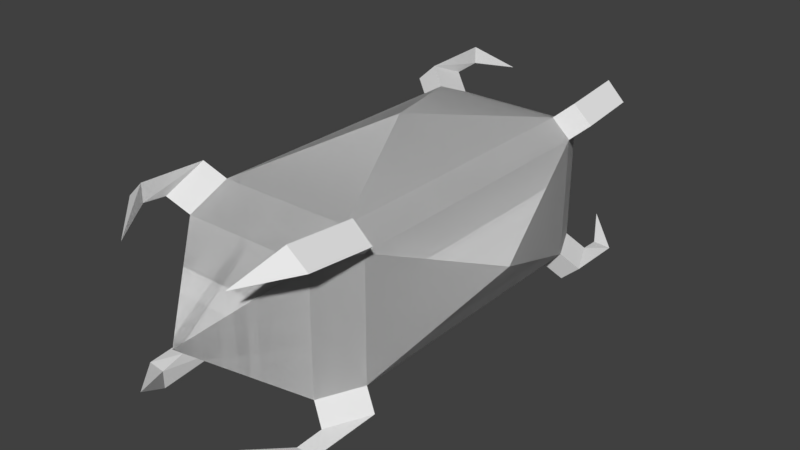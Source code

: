 # Source: SplitEnemy.blend  (saved by Blender 2.79.0; exported with 4.5.12 LTS)
import bpy
from mathutils import Matrix  # noqa: F401  (used for matrix-valued properties, if any)

bpy.ops.wm.read_factory_settings(use_empty=True)
scene = bpy.context.scene
scene.name = 'Scene'

# ---- collections
col_collection_1 = bpy.data.collections.new('Collection 1'); scene.collection.children.link(col_collection_1)

# ---- world
world_world = bpy.data.worlds.new('World'); scene.world = world_world
world_world.color = (0.05088, 0.05088, 0.05088)
world_world.use_sun_shadow = False
world_world.sun_shadow_jitter_overblur = 0.0
world_world.cycles.sampling_method = 'MANUAL'

# ---- meshes
me_cube_001 = bpy.data.meshes.new('Cube.001')
me_cube_001.from_pydata([(-1.49, -0.7765, -1.0), (-1.49, -1.0, -0.7765), (-1.714, -0.7765, -0.7765), (-1.49, -1.0, 0.7765), (-1.49, -0.7765, 1.0), (-1.714, -0.7765, 0.7765), (-1.49, 0.7765, -1.0), (-1.714, 0.7765, -0.7765), (-1.49, 1.0, -0.7765), (-1.49, 0.7765, 1.0), (-1.49, 1.0, 0.7765), (-1.714, 0.7765, 0.7765), (0.06284, -0.7765, -1.0), (0.2863, -0.7765, -0.7765), (0.06284, -1.0, -0.7765), (0.06284, -0.7765, 1.0), (0.06284, -1.0, 0.7765), (0.2863, -0.7765, 0.7765), (0.06284, 0.7765, -1.0), (0.06284, 1.0, -0.7765), (0.2863, 0.7765, -0.7765), (0.06284, 0.7765, 1.0), (0.2863, 0.7765, 0.7765), (0.06284, 1.0, 0.7765), (-1.683, 0.8277, 1.193), (-1.683, 1.051, 0.9696), (-1.907, 0.8277, 0.9696), (-1.649, 1.184, 1.245), (-1.649, 1.185, 1.021), (-1.873, 1.174, 1.021), (-1.392, 1.399, 0.8871), (0.06284, -0.7765, -1.0), (0.06284, -1.0, -0.7765), (0.2863, -0.7765, -0.7765), (0.06284, -1.0, 0.7765), (0.06284, -0.7765, 1.0), (0.2863, -0.7765, 0.7765), (0.06284, 0.7765, -1.0), (0.2863, 0.7765, -0.7765), (0.06284, 1.0, -0.7765), (0.06284, 0.7765, 1.0), (0.06284, 1.0, 0.7765), (0.2863, 0.7765, 0.7765), (-1.49, -0.7765, -1.0), (-1.714, -0.7765, -0.7765), (-1.49, -1.0, -0.7765), (-1.49, -0.7765, 1.0), (-1.49, -1.0, 0.7765), (-1.714, -0.7765, 0.7765), (-1.49, 0.7765, -1.0), (-1.49, 1.0, -0.7765), (-1.714, 0.7765, -0.7765), (-1.49, 0.7765, 1.0), (-1.714, 0.7765, 0.7765), (-1.49, 1.0, 0.7765), (0.2559, 0.8277, 1.193), (0.2559, 1.051, 0.9696), (0.4794, 0.8277, 0.9696), (0.2218, 1.184, 1.245), (0.2218, 1.185, 1.021), (0.4452, 1.174, 1.021), (-0.03577, 1.399, 0.8871), (-1.49, 0.7765, -1.0), (-1.49, 1.0, -0.7765), (-1.714, 0.7765, -0.7765), (-1.49, 1.0, 0.7765), (-1.49, 0.7765, 1.0), (-1.714, 0.7765, 0.7765), (-1.49, -0.7765, -1.0), (-1.714, -0.7765, -0.7765), (-1.49, -1.0, -0.7765), (-1.49, -0.7765, 1.0), (-1.49, -1.0, 0.7765), (-1.714, -0.7765, 0.7765), (0.06284, 0.7765, -1.0), (0.2863, 0.7765, -0.7765), (0.06284, 1.0, -0.7765), (0.06284, 0.7765, 1.0), (0.06284, 1.0, 0.7765), (0.2863, 0.7765, 0.7765), (0.06284, -0.7765, -1.0), (0.06284, -1.0, -0.7765), (0.2863, -0.7765, -0.7765), (0.06284, -0.7765, 1.0), (0.2863, -0.7765, 0.7765), (0.06284, -1.0, 0.7765), (-1.683, -0.8277, 1.193), (-1.683, -1.051, 0.9696), (-1.907, -0.8277, 0.9696), (-1.649, -1.184, 1.245), (-1.649, -1.185, 1.021), (-1.873, -1.174, 1.021), (-1.392, -1.399, 0.8871), (0.06284, 0.7765, -1.0), (0.06284, 1.0, -0.7765), (0.2863, 0.7765, -0.7765), (0.06284, 1.0, 0.7765), (0.06284, 0.7765, 1.0), (0.2863, 0.7765, 0.7765), (0.06284, -0.7765, -1.0), (0.2863, -0.7765, -0.7765), (0.06284, -1.0, -0.7765), (0.06284, -0.7765, 1.0), (0.06284, -1.0, 0.7765), (0.2863, -0.7765, 0.7765), (-1.49, 0.7765, -1.0), (-1.714, 0.7765, -0.7765), (-1.49, 1.0, -0.7765), (-1.49, 0.7765, 1.0), (-1.49, 1.0, 0.7765), (-1.714, 0.7765, 0.7765), (-1.49, -0.7765, -1.0), (-1.49, -1.0, -0.7765), (-1.714, -0.7765, -0.7765), (-1.49, -0.7765, 1.0), (-1.714, -0.7765, 0.7765), (-1.49, -1.0, 0.7765), (0.2559, -0.8277, 1.193), (0.2559, -1.051, 0.9696), (0.4794, -0.8277, 0.9696), (0.2218, -1.184, 1.245), (0.2218, -1.185, 1.021), (0.4452, -1.174, 1.021), (-0.03577, -1.399, 0.8871), (-0.7137, 0.0, 1.398), (-1.49, -0.7765, 1.0), (-1.49, -1.0, 0.7765), (-1.714, -0.7765, 0.7765), (-1.49, -1.0, -0.7765), (-1.49, -0.7765, -1.0), (-1.714, -0.7765, -0.7765), (-1.49, 0.7765, 1.0), (-1.714, 0.7765, 0.7765), (-1.49, 1.0, 0.7765), (-1.49, 0.7765, -1.0), (-1.49, 1.0, -0.7765), (-1.714, 0.7765, -0.7765), (0.06284, -0.7765, 1.0), (0.2863, -0.7765, 0.7765), (0.06284, -1.0, 0.7765), (0.06284, -0.7765, -1.0), (0.06284, -1.0, -0.7765), (0.2863, -0.7765, -0.7765), (0.06284, 0.7765, 1.0), (0.06284, 1.0, 0.7765), (0.2863, 0.7765, 0.7765), (0.06284, 0.7765, -1.0), (0.2863, 0.7765, -0.7765), (0.06284, 1.0, -0.7765), (-1.683, 0.8277, -1.193), (-1.683, 1.051, -0.9696), (-1.907, 0.8277, -0.9696), (-1.649, 1.184, -1.245), (-1.649, 1.185, -1.021), (-1.873, 1.174, -1.021), (-1.392, 1.399, -0.8871), (0.06284, -0.7765, 1.0), (0.06284, -1.0, 0.7765), (0.2863, -0.7765, 0.7765), (0.06284, -1.0, -0.7765), (0.06284, -0.7765, -1.0), (0.2863, -0.7765, -0.7765), (0.06284, 0.7765, 1.0), (0.2863, 0.7765, 0.7765), (0.06284, 1.0, 0.7765), (0.06284, 0.7765, -1.0), (0.06284, 1.0, -0.7765), (0.2863, 0.7765, -0.7765), (-1.49, -0.7765, 1.0), (-1.714, -0.7765, 0.7765), (-1.49, -1.0, 0.7765), (-1.49, -0.7765, -1.0), (-1.49, -1.0, -0.7765), (-1.714, -0.7765, -0.7765), (-1.49, 0.7765, 1.0), (-1.49, 1.0, 0.7765), (-1.714, 0.7765, 0.7765), (-1.49, 0.7765, -1.0), (-1.714, 0.7765, -0.7765), (-1.49, 1.0, -0.7765), (-0.7137, 1.437, 0.0), (0.2559, 0.8277, -1.193), (0.2559, 1.051, -0.9696), (0.4794, 0.8277, -0.9696), (0.2218, 1.184, -1.245), (0.2218, 1.185, -1.021), (0.4452, 1.174, -1.021), (-0.03577, 1.399, -0.8871), (-1.49, 0.7765, 1.0), (-1.49, 1.0, 0.7765), (-1.714, 0.7765, 0.7765), (-1.49, 1.0, -0.7765), (-1.49, 0.7765, -1.0), (-1.714, 0.7765, -0.7765), (-1.49, -0.7765, 1.0), (-1.714, -0.7765, 0.7765), (-1.49, -1.0, 0.7765), (-1.49, -0.7765, -1.0), (-1.49, -1.0, -0.7765), (-1.714, -0.7765, -0.7765), (0.06284, 0.7765, 1.0), (0.2863, 0.7765, 0.7765), (0.06284, 1.0, 0.7765), (0.06284, 0.7765, -1.0), (0.06284, 1.0, -0.7765), (0.2863, 0.7765, -0.7765), (0.06284, -0.7765, 1.0), (0.06284, -1.0, 0.7765), (0.2863, -0.7765, 0.7765), (0.06284, -0.7765, -1.0), (0.2863, -0.7765, -0.7765), (0.06284, -1.0, -0.7765), (-1.683, -0.8277, -1.193), (-1.683, -1.051, -0.9696), (-1.907, -0.8277, -0.9696), (-1.649, -1.184, -1.245), (-1.649, -1.185, -1.021), (-1.873, -1.174, -1.021), (-1.392, -1.399, -0.8871), (-2.134, 0.0, 0.0), (0.06284, 0.7765, 1.0), (0.06284, 1.0, 0.7765), (0.2863, 0.7765, 0.7765), (0.06284, 1.0, -0.7765), (0.06284, 0.7765, -1.0), (0.2863, 0.7765, -0.7765), (0.06284, -0.7765, 1.0), (0.2863, -0.7765, 0.7765), (0.06284, -1.0, 0.7765), (0.06284, -0.7765, -1.0), (0.06284, -1.0, -0.7765), (0.2863, -0.7765, -0.7765), (-1.49, 0.7765, 1.0), (-1.714, 0.7765, 0.7765), (-1.49, 1.0, 0.7765), (-1.49, 0.7765, -1.0), (-1.49, 1.0, -0.7765), (-1.714, 0.7765, -0.7765), (-1.49, -0.7765, 1.0), (-1.49, -1.0, 0.7765), (-1.714, -0.7765, 0.7765), (-1.49, -0.7765, -1.0), (-1.714, -0.7765, -0.7765), (-1.49, -1.0, -0.7765), (-0.7137, -1.437, 0.0), (0.2559, -0.8277, -1.193), (0.2559, -1.051, -0.9696), (0.4794, -0.8277, -0.9696), (0.2218, -1.184, -1.245), (0.2218, -1.185, -1.021), (0.4452, -1.174, -1.021), (-0.03577, -1.399, -0.8871), (0.7064, 0.0, 0.0), (-0.7137, 0.0, -1.398)], [], [(14, 16, 3, 1), (20, 22, 17, 13), (23, 19, 180), (0, 1, 2), (3, 4, 5), (12, 13, 14), (15, 16, 17), (18, 19, 20), (6, 0, 2, 7), (1, 3, 5, 2), (10, 8, 7, 11), (18, 6, 8, 19), (9, 21, 23, 10), (22, 20, 19, 23), (12, 18, 20, 13), (21, 15, 17, 22), (16, 14, 13, 17), (0, 12, 14, 1), (15, 4, 3, 16), (6, 18, 12, 0), (6, 7, 8), (21, 22, 23), (10, 23, 180), (19, 8, 180), (8, 10, 180), (10, 11, 26, 25), (25, 26, 29, 28), (9, 10, 25, 24), (11, 9, 24, 26), (28, 29, 30), (24, 25, 28, 27), (26, 24, 27, 29), (27, 28, 30), (29, 27, 30), (4, 15, 124), (11, 7, 219), (4, 9, 11, 5), (2, 5, 219), (5, 11, 219), (7, 2, 219), (21, 9, 124), (15, 21, 124), (9, 4, 124), (45, 32, 34, 47), (51, 44, 48, 53), (54, 180, 50), (31, 33, 32), (34, 36, 35), (43, 45, 44), (46, 48, 47), (49, 51, 50), (37, 38, 33, 31), (32, 33, 36, 34), (41, 42, 38, 39), (49, 50, 39, 37), (40, 41, 54, 52), (53, 54, 50, 51), (43, 44, 51, 49), (52, 53, 48, 46), (47, 48, 44, 45), (31, 32, 45, 43), (46, 47, 34, 35), (37, 31, 43, 49), (37, 39, 38), (52, 54, 53), (41, 180, 54), (50, 180, 39), (39, 180, 41), (41, 56, 57, 42), (56, 59, 60, 57), (40, 55, 56, 41), (42, 57, 55, 40), (59, 61, 60), (55, 58, 59, 56), (57, 60, 58, 55), (58, 61, 59), (60, 61, 58), (35, 124, 46), (42, 252, 38), (35, 36, 42, 40), (33, 252, 36), (36, 252, 42), (38, 252, 33), (52, 124, 40), (46, 124, 52), (40, 124, 35), (76, 63, 65, 78), (82, 75, 79, 84), (85, 244, 81), (62, 64, 63), (65, 67, 66), (74, 76, 75), (77, 79, 78), (80, 82, 81), (68, 69, 64, 62), (63, 64, 67, 65), (72, 73, 69, 70), (80, 81, 70, 68), (71, 72, 85, 83), (84, 85, 81, 82), (74, 75, 82, 80), (83, 84, 79, 77), (78, 79, 75, 76), (62, 63, 76, 74), (77, 78, 65, 66), (68, 62, 74, 80), (68, 70, 69), (83, 85, 84), (72, 244, 85), (81, 244, 70), (70, 244, 72), (72, 87, 88, 73), (87, 90, 91, 88), (71, 86, 87, 72), (73, 88, 86, 71), (90, 92, 91), (86, 89, 90, 87), (88, 91, 89, 86), (89, 92, 90), (91, 92, 89), (66, 124, 77), (73, 219, 69), (66, 67, 73, 71), (64, 219, 67), (67, 219, 73), (69, 219, 64), (83, 124, 71), (77, 124, 83), (71, 124, 66), (107, 109, 96, 94), (113, 115, 110, 106), (116, 112, 244), (93, 94, 95), (96, 97, 98), (105, 106, 107), (108, 109, 110), (111, 112, 113), (99, 93, 95, 100), (94, 96, 98, 95), (103, 101, 100, 104), (111, 99, 101, 112), (102, 114, 116, 103), (115, 113, 112, 116), (105, 111, 113, 106), (114, 108, 110, 115), (109, 107, 106, 110), (93, 105, 107, 94), (108, 97, 96, 109), (99, 111, 105, 93), (99, 100, 101), (114, 115, 116), (103, 116, 244), (112, 101, 244), (101, 103, 244), (103, 104, 119, 118), (118, 119, 122, 121), (102, 103, 118, 117), (104, 102, 117, 119), (121, 122, 123), (117, 118, 121, 120), (119, 117, 120, 122), (120, 121, 123), (122, 120, 123), (97, 108, 124), (104, 100, 252), (97, 102, 104, 98), (95, 98, 252), (98, 104, 252), (100, 95, 252), (114, 102, 124), (108, 114, 124), (102, 97, 124), (139, 126, 128, 141), (145, 138, 142, 147), (148, 180, 144), (125, 127, 126), (128, 130, 129), (137, 139, 138), (140, 142, 141), (143, 145, 144), (131, 132, 127, 125), (126, 127, 130, 128), (135, 136, 132, 133), (143, 144, 133, 131), (134, 135, 148, 146), (147, 148, 144, 145), (137, 138, 145, 143), (146, 147, 142, 140), (141, 142, 138, 139), (125, 126, 139, 137), (140, 141, 128, 129), (131, 125, 137, 143), (131, 133, 132), (146, 148, 147), (135, 180, 148), (144, 180, 133), (133, 180, 135), (135, 150, 151, 136), (150, 153, 154, 151), (134, 149, 150, 135), (136, 151, 149, 134), (153, 155, 154), (149, 152, 153, 150), (151, 154, 152, 149), (152, 155, 153), (154, 155, 152), (129, 253, 140), (136, 219, 132), (129, 130, 136, 134), (127, 219, 130), (130, 219, 136), (132, 219, 127), (146, 253, 134), (140, 253, 146), (134, 253, 129), (170, 172, 159, 157), (176, 178, 173, 169), (179, 175, 180), (156, 157, 158), (159, 160, 161), (168, 169, 170), (171, 172, 173), (174, 175, 176), (162, 156, 158, 163), (157, 159, 161, 158), (166, 164, 163, 167), (174, 162, 164, 175), (165, 177, 179, 166), (178, 176, 175, 179), (168, 174, 176, 169), (177, 171, 173, 178), (172, 170, 169, 173), (156, 168, 170, 157), (171, 160, 159, 172), (162, 174, 168, 156), (162, 163, 164), (177, 178, 179), (166, 179, 180), (175, 164, 180), (164, 166, 180), (166, 167, 183, 182), (182, 183, 186, 185), (165, 166, 182, 181), (167, 165, 181, 183), (185, 186, 187), (181, 182, 185, 184), (183, 181, 184, 186), (184, 185, 187), (186, 184, 187), (160, 171, 253), (167, 163, 252), (160, 165, 167, 161), (158, 161, 252), (161, 167, 252), (163, 158, 252), (177, 165, 253), (171, 177, 253), (165, 160, 253), (202, 204, 191, 189), (208, 210, 205, 201), (211, 207, 244), (188, 189, 190), (191, 192, 193), (200, 201, 202), (203, 204, 205), (206, 207, 208), (194, 188, 190, 195), (189, 191, 193, 190), (198, 196, 195, 199), (206, 194, 196, 207), (197, 209, 211, 198), (210, 208, 207, 211), (200, 206, 208, 201), (209, 203, 205, 210), (204, 202, 201, 205), (188, 200, 202, 189), (203, 192, 191, 204), (194, 206, 200, 188), (194, 195, 196), (209, 210, 211), (198, 211, 244), (207, 196, 244), (196, 198, 244), (198, 199, 214, 213), (213, 214, 217, 216), (197, 198, 213, 212), (199, 197, 212, 214), (216, 217, 218), (212, 213, 216, 215), (214, 212, 215, 217), (215, 216, 218), (217, 215, 218), (192, 203, 253), (199, 195, 219), (192, 197, 199, 193), (190, 193, 219), (193, 199, 219), (195, 190, 219), (209, 197, 253), (203, 209, 253), (197, 192, 253), (234, 221, 223, 236), (240, 233, 237, 242), (243, 244, 239), (220, 222, 221), (223, 225, 224), (232, 234, 233), (235, 237, 236), (238, 240, 239), (226, 227, 222, 220), (221, 222, 225, 223), (230, 231, 227, 228), (238, 239, 228, 226), (229, 230, 243, 241), (242, 243, 239, 240), (232, 233, 240, 238), (241, 242, 237, 235), (236, 237, 233, 234), (220, 221, 234, 232), (235, 236, 223, 224), (226, 220, 232, 238), (226, 228, 227), (241, 243, 242), (230, 244, 243), (239, 244, 228), (228, 244, 230), (230, 246, 247, 231), (246, 249, 250, 247), (229, 245, 246, 230), (231, 247, 245, 229), (249, 251, 250), (245, 248, 249, 246), (247, 250, 248, 245), (248, 251, 249), (250, 251, 248), (224, 253, 235), (231, 252, 227), (224, 225, 231, 229), (222, 252, 225), (225, 252, 231), (227, 252, 222), (241, 253, 229), (235, 253, 241), (229, 253, 224)])
me_cube_001.use_remesh_preserve_volume = False
me_cube_001.use_remesh_preserve_attributes = False
me_cube_001.use_mirror_vertex_groups = False
me_cube_001.update()

# ---- objects
ob_cube = bpy.data.objects.new('Cube', me_cube_001)

# ---- transforms, parenting, visibility, modifiers, constraints
ob_cube.location = (0.3877, 0.0, 0.02167)
ob_cube.scale = (0.5896, 1.282, 0.5399)
ob_cube.lineart.crease_threshold = 0.0

# ---- collection membership
col_collection_1.objects.link(ob_cube)

# ---- scene / render settings (as saved in the file)
scene.frame_start = 1; scene.frame_end = 250; scene.frame_set(2)
scene.render.engine = 'BLENDER_EEVEE_NEXT'
scene.render.resolution_percentage = 50
scene.render.dither_intensity = 0.0
scene.cycles.use_denoising = False
scene.cycles.samples = 128
scene.cycles.sampling_pattern = 'TABULATED_SOBOL'
scene.cycles.use_adaptive_sampling = False
scene.cycles.use_light_tree = False
scene.cycles.blur_glossy = 0.0
scene.cycles.sample_clamp_indirect = 0.0
scene.view_settings.view_transform = 'Standard'
bpy.context.view_layer.update()

# ---- added for rendering (the .blend has no active camera and no usable light): camera, sun
cam_auto = bpy.data.cameras.new('AutoCamera')
cam_auto.lens = 50.0
cam_auto.sensor_width = 36.0
cam_auto.clip_end = 1000.0
ob_auto_camera = bpy.data.objects.new('AutoCamera', cam_auto)
scene.collection.objects.link(ob_auto_camera)
ob_auto_camera.location = (3.96306, -4.79541, 3.21862)
ob_auto_camera.rotation_euler = (1.09748, -7.21219e-08, 0.694738)
scene.camera = ob_auto_camera
light_auto_sun = bpy.data.lights.new('AutoSun', 'SUN')
light_auto_sun.energy = 3.0
light_auto_sun.angle = 0.0523599
ob_auto_sun = bpy.data.objects.new('AutoSun', light_auto_sun)
scene.collection.objects.link(ob_auto_sun)
ob_auto_sun.rotation_euler = (0.872665, 0.174533, 0.523599)
bpy.context.view_layer.update()
